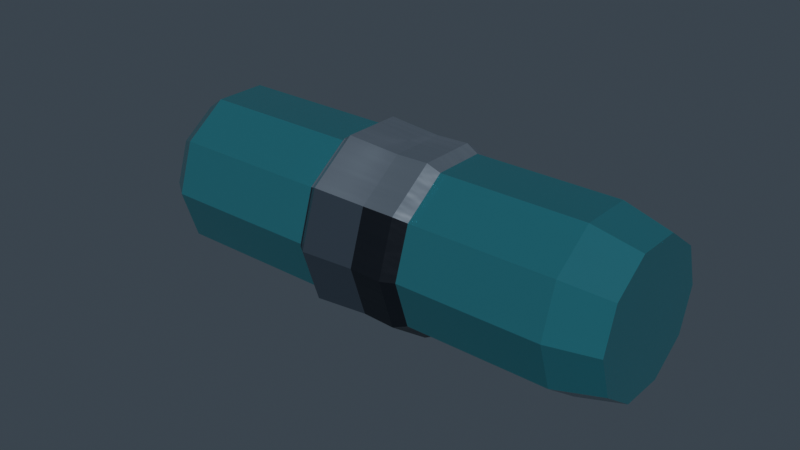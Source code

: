 # Source: HydroCoreRound_v06.blend  (saved by Blender 5.2.45; exported with 4.5.12 LTS)
import bpy
from mathutils import Matrix  # noqa: F401  (used for matrix-valued properties, if any)

bpy.ops.wm.read_factory_settings(use_empty=True)
scene = bpy.context.scene
scene.name = 'Asset copy HydroCoreRound'

# ---- materials (node trees are filled in below, after node groups)
mat_ts_metal___blued_steel = bpy.data.materials.new('TS_Metal · blued steel')
mat_ts_metal___blued_steel.diffuse_color = (0.09759, 0.1274, 0.1714, 1.0)
mat_ts_panel___brushed_silver = bpy.data.materials.new('TS_Panel · brushed silver')
mat_ts_panel___brushed_silver.diffuse_color = (0.3278, 0.3916, 0.4735, 1.0)
mat_ts_glass___hydro_core = bpy.data.materials.new('TS_Glass · hydro core')
mat_ts_glass___hydro_core.diffuse_color = (0.04092, 0.2016, 0.2542, 1.0)
mat_ts_body___black_alloy = bpy.data.materials.new('TS_Body · black alloy')
mat_ts_body___black_alloy.diffuse_color = (0.02029, 0.02519, 0.0356, 1.0)
mat_ts_accent___blue_ceramic = bpy.data.materials.new('TS_Accent · blue ceramic')
mat_ts_accent___blue_ceramic.diffuse_color = (0.02122, 0.05613, 0.08022, 1.0)

# ---- material node trees
mat_ts_metal___blued_steel.use_nodes = True; mat_ts_metal___blued_steel.node_tree.nodes.clear()
_N = mat_ts_metal___blued_steel.node_tree.nodes; _L = mat_ts_metal___blued_steel.node_tree.links
n0 = _N.new('ShaderNodeBsdfPrincipled'); n0.name = 'Principled BSDF'; n0.location = (-200, 100)
n0.inputs[0].default_value = (0.09759, 0.1274, 0.1714, 1.0)
n0.inputs[1].default_value = 0.7
n0.inputs[2].default_value = 0.34
n0.inputs[10].default_value = 0.005
n0.inputs[19].default_value = 0.17
n0.inputs[27].default_value = (0.09759, 0.1274, 0.1714, 1.0)
n1 = _N.new('ShaderNodeOutputMaterial'); n1.name = 'Material Output'; n1.location = (200, 100)
_L.new(n0.outputs[0], n1.inputs[0])
n1.is_active_output = True
mat_ts_panel___brushed_silver.use_nodes = True; mat_ts_panel___brushed_silver.node_tree.nodes.clear()
_N = mat_ts_panel___brushed_silver.node_tree.nodes; _L = mat_ts_panel___brushed_silver.node_tree.links
n0 = _N.new('ShaderNodeBsdfPrincipled'); n0.name = 'Principled BSDF'; n0.location = (-200, 100)
n0.inputs[0].default_value = (0.3278, 0.3916, 0.4735, 1.0)
n0.inputs[1].default_value = 0.78
n0.inputs[10].default_value = 0.005
n0.inputs[15].default_value = 0.38
n0.inputs[19].default_value = 0.17
n0.inputs[27].default_value = (0.3278, 0.3916, 0.4735, 1.0)
n1 = _N.new('ShaderNodeOutputMaterial'); n1.name = 'Material Output'; n1.location = (200, 100)
n2 = _N.new('ShaderNodeTexCoord'); n2.name = 'Texture Coordinate'; n2.location = (0, 0)
n3 = _N.new('ShaderNodeVectorMath'); n3.name = 'Vector Math'; n3.location = (0, 0)
n3.operation = 'MULTIPLY'
n3.inputs[1].default_value = (8.0, 165.0, 165.0)
n4 = _N.new('ShaderNodeTexNoise'); n4.name = 'Noise Texture'; n4.location = (0, 0)
n4.width = 160
n4.inputs[2].default_value = 1.0
n5 = _N.new('ShaderNodeBump'); n5.name = 'Bump'; n5.location = (0, 0)
n5.inputs[0].default_value = 0.09
n5.inputs[1].default_value = 0.004
n6 = _N.new('ShaderNodeMapRange'); n6.name = 'Map Range'; n6.location = (0, 0)
n6.inputs[3].default_value = 0.25
n6.inputs[4].default_value = 0.37
_L.new(n0.outputs[0], n1.inputs[0])
_L.new(n2.outputs[3], n3.inputs[0])
_L.new(n3.outputs[0], n4.inputs[0])
_L.new(n4.outputs[0], n6.inputs[0])
_L.new(n4.outputs[0], n5.inputs[3])
_L.new(n5.outputs[0], n0.inputs[5])
_L.new(n6.outputs[0], n0.inputs[2])
n1.is_active_output = True
mat_ts_glass___hydro_core.use_nodes = True; mat_ts_glass___hydro_core.node_tree.nodes.clear()
_N = mat_ts_glass___hydro_core.node_tree.nodes; _L = mat_ts_glass___hydro_core.node_tree.links
n0 = _N.new('ShaderNodeBsdfPrincipled'); n0.name = 'Principled BSDF'; n0.location = (-200, 100)
n0.inputs[0].default_value = (0.04092, 0.2016, 0.2542, 1.0)
n0.inputs[1].default_value = 0.16
n0.inputs[2].default_value = 0.19
n0.inputs[10].default_value = 0.005
n0.inputs[18].default_value = 0.31
n0.inputs[19].default_value = 0.07
n0.inputs[27].default_value = (0.04092, 0.2016, 0.2542, 1.0)
n1 = _N.new('ShaderNodeOutputMaterial'); n1.name = 'Material Output'; n1.location = (200, 100)
_L.new(n0.outputs[0], n1.inputs[0])
n1.is_active_output = True
mat_ts_body___black_alloy.use_nodes = True; mat_ts_body___black_alloy.node_tree.nodes.clear()
_N = mat_ts_body___black_alloy.node_tree.nodes; _L = mat_ts_body___black_alloy.node_tree.links
n0 = _N.new('ShaderNodeBsdfPrincipled'); n0.name = 'Principled BSDF'; n0.location = (-200, 100)
n0.inputs[0].default_value = (0.02029, 0.02519, 0.0356, 1.0)
n0.inputs[1].default_value = 0.62
n0.inputs[10].default_value = 0.005
n0.inputs[15].default_value = 0.38
n0.inputs[19].default_value = 0.17
n0.inputs[27].default_value = (0.02029, 0.02519, 0.0356, 1.0)
n1 = _N.new('ShaderNodeOutputMaterial'); n1.name = 'Material Output'; n1.location = (200, 100)
n2 = _N.new('ShaderNodeTexCoord'); n2.name = 'Texture Coordinate'; n2.location = (0, 0)
n3 = _N.new('ShaderNodeVectorMath'); n3.name = 'Vector Math'; n3.location = (0, 0)
n3.operation = 'MULTIPLY'
n3.inputs[1].default_value = (8.0, 165.0, 165.0)
n4 = _N.new('ShaderNodeTexNoise'); n4.name = 'Noise Texture'; n4.location = (0, 0)
n4.width = 160
n4.inputs[2].default_value = 1.0
n5 = _N.new('ShaderNodeBump'); n5.name = 'Bump'; n5.location = (0, 0)
n5.inputs[0].default_value = 0.075
n5.inputs[1].default_value = 0.004
n6 = _N.new('ShaderNodeMapRange'); n6.name = 'Map Range'; n6.location = (0, 0)
n6.inputs[3].default_value = 0.29
n6.inputs[4].default_value = 0.41
_L.new(n0.outputs[0], n1.inputs[0])
_L.new(n2.outputs[3], n3.inputs[0])
_L.new(n3.outputs[0], n4.inputs[0])
_L.new(n4.outputs[0], n6.inputs[0])
_L.new(n4.outputs[0], n5.inputs[3])
_L.new(n5.outputs[0], n0.inputs[5])
_L.new(n6.outputs[0], n0.inputs[2])
n1.is_active_output = True
mat_ts_accent___blue_ceramic.use_nodes = True; mat_ts_accent___blue_ceramic.node_tree.nodes.clear()
_N = mat_ts_accent___blue_ceramic.node_tree.nodes; _L = mat_ts_accent___blue_ceramic.node_tree.links
n0 = _N.new('ShaderNodeBsdfPrincipled'); n0.name = 'Principled BSDF'; n0.location = (-200, 100)
n0.inputs[0].default_value = (0.02122, 0.05613, 0.08022, 1.0)
n0.inputs[1].default_value = 0.3
n0.inputs[2].default_value = 0.4
n0.inputs[10].default_value = 0.005
n0.inputs[19].default_value = 0.07
n0.inputs[27].default_value = (0.02122, 0.05613, 0.08022, 1.0)
n1 = _N.new('ShaderNodeOutputMaterial'); n1.name = 'Material Output'; n1.location = (200, 100)
_L.new(n0.outputs[0], n1.inputs[0])
n1.is_active_output = True

# ---- world
world_tempest___neutral_studio_004 = bpy.data.worlds.new('Tempest | Neutral studio.004'); scene.world = world_tempest___neutral_studio_004
world_tempest___neutral_studio_004.use_nodes = True; world_tempest___neutral_studio_004.node_tree.nodes.clear()
_N = world_tempest___neutral_studio_004.node_tree.nodes; _L = world_tempest___neutral_studio_004.node_tree.links
n0 = _N.new('ShaderNodeBackground'); n0.name = 'Background'; n0.location = (-200, 100)
n0.inputs[0].default_value = (0.14, 0.18, 0.23, 1.0)
n0.inputs[1].default_value = 0.36
n1 = _N.new('ShaderNodeOutputWorld'); n1.name = 'World Output'; n1.location = (200, 100)
_L.new(n0.outputs[0], n1.inputs[0])
n1.is_active_output = True

# ---- meshes
me_round_darksilvertaper_001 = bpy.data.meshes.new('Round_DarkSilverTaper.001')
me_round_darksilvertaper_001.from_pydata([(-0.02875, 0.023, -3.201e-10), (-0.02875, 0.01861, 0.01352), (-0.02875, 0.007107, 0.02187), (-0.02875, -0.007107, 0.02187), (-0.02875, -0.01861, 0.01352), (-0.02875, -0.023, -3.201e-10), (-0.02875, -0.01861, -0.01352), (-0.02875, -0.007107, -0.02187), (-0.02875, 0.007107, -0.02187), (-0.02875, 0.01861, -0.01352), (-0.00875, 0.023, -3.201e-10), (-0.00875, 0.01861, 0.01352), (-0.00875, 0.007107, 0.02187), (-0.00875, -0.007107, 0.02187), (-0.00875, -0.01861, 0.01352), (-0.00875, -0.023, -3.201e-10), (-0.00875, -0.01861, -0.01352), (-0.00875, -0.007107, -0.02187), (-0.00875, 0.007107, -0.02187), (-0.00875, 0.01861, -0.01352), (0.01225, 0.014, -3.201e-10), (0.01225, 0.01133, 0.008229), (0.01225, 0.004326, 0.01331), (0.01225, -0.004326, 0.01331), (0.01225, -0.01133, 0.008229), (0.01225, -0.014, -3.201e-10), (0.01225, -0.01133, -0.008229), (0.01225, -0.004326, -0.01331), (0.01225, 0.004326, -0.01331), (0.01225, 0.01133, -0.008229), (0.02525, 0.004, -3.201e-10), (0.02525, 0.003236, 0.002351), (0.02525, 0.001236, 0.003804), (0.02525, -0.001236, 0.003804), (0.02525, -0.003236, 0.002351), (0.02525, -0.004, -3.201e-10), (0.02525, -0.003236, -0.002351), (0.02525, -0.001236, -0.003804), (0.02525, 0.001236, -0.003804), (0.02525, 0.003236, -0.002351)], [], [(0, 1, 11, 10), (1, 2, 12, 11), (2, 3, 13, 12), (3, 4, 14, 13), (4, 5, 15, 14), (5, 6, 16, 15), (6, 7, 17, 16), (7, 8, 18, 17), (8, 9, 19, 18), (9, 0, 10, 19), (10, 11, 21, 20), (11, 12, 22, 21), (12, 13, 23, 22), (13, 14, 24, 23), (14, 15, 25, 24), (15, 16, 26, 25), (16, 17, 27, 26), (17, 18, 28, 27), (18, 19, 29, 28), (19, 10, 20, 29), (20, 21, 31, 30), (21, 22, 32, 31), (22, 23, 33, 32), (23, 24, 34, 33), (24, 25, 35, 34), (25, 26, 36, 35), (26, 27, 37, 36), (27, 28, 38, 37), (28, 29, 39, 38), (29, 20, 30, 39), (9, 8, 7, 6, 5, 4, 3, 2, 1, 0), (30, 31, 32, 33, 34, 35, 36, 37, 38, 39)])
me_round_darksilvertaper_001.polygons.foreach_set('material_index', [0, 1, 1, 1, 0, 0, 0, 0, 0, 0, 0, 1, 1, 1, 0, 0, 0, 0, 0, 0, 0, 1, 1, 1, 0, 0, 0, 0, 0, 0, 0, 0])
me_round_darksilvertaper_001.materials.append(mat_ts_metal___blued_steel)
me_round_darksilvertaper_001.materials.append(mat_ts_panel___brushed_silver)
me_round_darksilvertaper_001.update()
me_round_pressureglass_001 = bpy.data.meshes.new('Round_PressureGlass.001')
me_round_pressureglass_001.from_pydata([(-0.075, 0.022, -3.027e-10), (-0.075, 0.0178, 0.01293), (-0.075, 0.006798, 0.02092), (-0.075, -0.006798, 0.02092), (-0.075, -0.0178, 0.01293), (-0.075, -0.022, -3.027e-10), (-0.075, -0.0178, -0.01293), (-0.075, -0.006798, -0.02092), (-0.075, 0.006798, -0.02092), (-0.075, 0.0178, -0.01293), (-0.068, 0.027, -3.027e-10), (-0.068, 0.02184, 0.01587), (-0.068, 0.008343, 0.02568), (-0.068, -0.008343, 0.02568), (-0.068, -0.02184, 0.01587), (-0.068, -0.027, -3.027e-10), (-0.068, -0.02184, -0.01587), (-0.068, -0.008343, -0.02568), (-0.068, 0.008343, -0.02568), (-0.068, 0.02184, -0.01587), (0.064, 0.027, -3.027e-10), (0.064, 0.02184, 0.01587), (0.064, 0.008343, 0.02568), (0.064, -0.008343, 0.02568), (0.064, -0.02184, 0.01587), (0.064, -0.027, -3.027e-10), (0.064, -0.02184, -0.01587), (0.064, -0.008343, -0.02568), (0.064, 0.008343, -0.02568), (0.064, 0.02184, -0.01587), (0.079, 0.023, -3.027e-10), (0.079, 0.01861, 0.01352), (0.079, 0.007107, 0.02187), (0.079, -0.007107, 0.02187), (0.079, -0.01861, 0.01352), (0.079, -0.023, -3.027e-10), (0.079, -0.01861, -0.01352), (0.079, -0.007107, -0.02187), (0.079, 0.007107, -0.02187), (0.079, 0.01861, -0.01352)], [], [(0, 1, 11, 10), (1, 2, 12, 11), (2, 3, 13, 12), (3, 4, 14, 13), (4, 5, 15, 14), (5, 6, 16, 15), (6, 7, 17, 16), (7, 8, 18, 17), (8, 9, 19, 18), (9, 0, 10, 19), (10, 11, 21, 20), (11, 12, 22, 21), (12, 13, 23, 22), (13, 14, 24, 23), (14, 15, 25, 24), (15, 16, 26, 25), (16, 17, 27, 26), (17, 18, 28, 27), (18, 19, 29, 28), (19, 10, 20, 29), (20, 21, 31, 30), (21, 22, 32, 31), (22, 23, 33, 32), (23, 24, 34, 33), (24, 25, 35, 34), (25, 26, 36, 35), (26, 27, 37, 36), (27, 28, 38, 37), (28, 29, 39, 38), (29, 20, 30, 39), (9, 8, 7, 6, 5, 4, 3, 2, 1, 0), (30, 31, 32, 33, 34, 35, 36, 37, 38, 39)])
me_round_pressureglass_001.materials.append(mat_ts_glass___hydro_core)
me_round_pressureglass_001.update()
me_round_rearcollar_001 = bpy.data.meshes.new('Round_RearCollar.001')
me_round_rearcollar_001.from_pydata([(-0.01875, 0.018, 0.0), (-0.01875, 0.01456, 0.01058), (-0.01875, 0.005562, 0.01712), (-0.01875, -0.005562, 0.01712), (-0.01875, -0.01456, 0.01058), (-0.01875, -0.018, 2.204e-18), (-0.01875, -0.01456, -0.01058), (-0.01875, -0.005562, -0.01712), (-0.01875, 0.005562, -0.01712), (-0.01875, 0.01456, -0.01058), (-0.01575, 0.028, 0.0), (-0.01575, 0.02265, 0.01646), (-0.01575, 0.008652, 0.02663), (-0.01575, -0.008652, 0.02663), (-0.01575, -0.02265, 0.01646), (-0.01575, -0.028, 3.429e-18), (-0.01575, -0.02265, -0.01646), (-0.01575, -0.008652, -0.02663), (-0.01575, 0.008652, -0.02663), (-0.01575, 0.02265, -0.01646), (0.01425, 0.029, 0.0), (0.01425, 0.02346, 0.01705), (0.01425, 0.008961, 0.02758), (0.01425, -0.008961, 0.02758), (0.01425, -0.02346, 0.01705), (0.01425, -0.029, 3.551e-18), (0.01425, -0.02346, -0.01705), (0.01425, -0.008961, -0.02758), (0.01425, 0.008961, -0.02758), (0.01425, 0.02346, -0.01705), (0.02025, 0.026, 0.0), (0.02025, 0.02103, 0.01528), (0.02025, 0.008034, 0.02473), (0.02025, -0.008034, 0.02473), (0.02025, -0.02103, 0.01528), (0.02025, -0.026, 3.184e-18), (0.02025, -0.02103, -0.01528), (0.02025, -0.008034, -0.02473), (0.02025, 0.008034, -0.02473), (0.02025, 0.02103, -0.01528)], [], [(0, 1, 11, 10), (1, 2, 12, 11), (2, 3, 13, 12), (3, 4, 14, 13), (4, 5, 15, 14), (5, 6, 16, 15), (6, 7, 17, 16), (7, 8, 18, 17), (8, 9, 19, 18), (9, 0, 10, 19), (10, 11, 21, 20), (11, 12, 22, 21), (12, 13, 23, 22), (13, 14, 24, 23), (14, 15, 25, 24), (15, 16, 26, 25), (16, 17, 27, 26), (17, 18, 28, 27), (18, 19, 29, 28), (19, 10, 20, 29), (20, 21, 31, 30), (21, 22, 32, 31), (22, 23, 33, 32), (23, 24, 34, 33), (24, 25, 35, 34), (25, 26, 36, 35), (26, 27, 37, 36), (27, 28, 38, 37), (28, 29, 39, 38), (29, 20, 30, 39), (9, 8, 7, 6, 5, 4, 3, 2, 1, 0), (30, 31, 32, 33, 34, 35, 36, 37, 38, 39)])
me_round_rearcollar_001.polygons.foreach_set('material_index', [0, 1, 1, 1, 0, 0, 0, 0, 0, 0, 0, 1, 1, 1, 0, 0, 0, 0, 0, 0, 0, 1, 1, 1, 0, 0, 0, 0, 0, 0, 0, 0])
me_round_rearcollar_001.materials.append(mat_ts_body___black_alloy)
me_round_rearcollar_001.materials.append(mat_ts_panel___brushed_silver)
me_round_rearcollar_001.update()
me_round_frontcollar_001 = bpy.data.meshes.new('Round_FrontCollar.001')
me_round_frontcollar_001.from_pydata([(-0.018, 0.026, -1.164e-10), (-0.018, 0.02103, 0.01528), (-0.018, 0.008034, 0.02473), (-0.018, -0.008034, 0.02473), (-0.018, -0.02103, 0.01528), (-0.018, -0.026, -1.164e-10), (-0.018, -0.02103, -0.01528), (-0.018, -0.008034, -0.02473), (-0.018, 0.008034, -0.02473), (-0.018, 0.02103, -0.01528), (-0.013, 0.03, -1.164e-10), (-0.013, 0.02427, 0.01763), (-0.013, 0.009271, 0.02853), (-0.013, -0.009271, 0.02853), (-0.013, -0.02427, 0.01763), (-0.013, -0.03, -1.164e-10), (-0.013, -0.02427, -0.01763), (-0.013, -0.009271, -0.02853), (-0.013, 0.009271, -0.02853), (-0.013, 0.02427, -0.01763), (0.012, 0.028, -1.164e-10), (0.012, 0.02265, 0.01646), (0.012, 0.008652, 0.02663), (0.012, -0.008652, 0.02663), (0.012, -0.02265, 0.01646), (0.012, -0.028, -1.164e-10), (0.012, -0.02265, -0.01646), (0.012, -0.008652, -0.02663), (0.012, 0.008652, -0.02663), (0.012, 0.02265, -0.01646), (0.019, 0.023, -1.164e-10), (0.019, 0.01861, 0.01352), (0.019, 0.007107, 0.02187), (0.019, -0.007107, 0.02187), (0.019, -0.01861, 0.01352), (0.019, -0.023, -1.164e-10), (0.019, -0.01861, -0.01352), (0.019, -0.007107, -0.02187), (0.019, 0.007107, -0.02187), (0.019, 0.01861, -0.01352)], [], [(0, 1, 11, 10), (1, 2, 12, 11), (2, 3, 13, 12), (3, 4, 14, 13), (4, 5, 15, 14), (5, 6, 16, 15), (6, 7, 17, 16), (7, 8, 18, 17), (8, 9, 19, 18), (9, 0, 10, 19), (10, 11, 21, 20), (11, 12, 22, 21), (12, 13, 23, 22), (13, 14, 24, 23), (14, 15, 25, 24), (15, 16, 26, 25), (16, 17, 27, 26), (17, 18, 28, 27), (18, 19, 29, 28), (19, 10, 20, 29), (20, 21, 31, 30), (21, 22, 32, 31), (22, 23, 33, 32), (23, 24, 34, 33), (24, 25, 35, 34), (25, 26, 36, 35), (26, 27, 37, 36), (27, 28, 38, 37), (28, 29, 39, 38), (29, 20, 30, 39), (9, 8, 7, 6, 5, 4, 3, 2, 1, 0), (30, 31, 32, 33, 34, 35, 36, 37, 38, 39)])
me_round_frontcollar_001.polygons.foreach_set('material_index', [0, 1, 1, 1, 0, 0, 0, 0, 0, 0, 0, 1, 1, 1, 0, 0, 0, 0, 0, 0, 0, 1, 1, 1, 0, 0, 0, 0, 0, 0, 0, 0])
me_round_frontcollar_001.materials.append(mat_ts_metal___blued_steel)
me_round_frontcollar_001.materials.append(mat_ts_panel___brushed_silver)
me_round_frontcollar_001.update()
me_round_hydrocoreinsert_002 = bpy.data.meshes.new('Round_HydroCoreInsert.002')
me_round_hydrocoreinsert_002.from_pydata([(-0.08425, 0.011, -1.164e-11), (-0.08425, 0.008899, 0.006466), (-0.08425, 0.003399, 0.01046), (-0.08425, -0.003399, 0.01046), (-0.08425, -0.008899, 0.006466), (-0.08425, -0.011, -1.164e-11), (-0.08425, -0.008899, -0.006466), (-0.08425, -0.003399, -0.01046), (-0.08425, 0.003399, -0.01046), (-0.08425, 0.008899, -0.006466), (-0.02525, 0.015, -1.164e-11), (-0.02525, 0.01214, 0.008817), (-0.02525, 0.004635, 0.01427), (-0.02525, -0.004635, 0.01427), (-0.02525, -0.01214, 0.008817), (-0.02525, -0.015, -1.164e-11), (-0.02525, -0.01214, -0.008817), (-0.02525, -0.004635, -0.01427), (-0.02525, 0.004635, -0.01427), (-0.02525, 0.01214, -0.008817), (0.03375, 0.013, -1.164e-11), (0.03375, 0.01052, 0.007641), (0.03375, 0.004017, 0.01236), (0.03375, -0.004017, 0.01236), (0.03375, -0.01052, 0.007641), (0.03375, -0.013, -1.164e-11), (0.03375, -0.01052, -0.007641), (0.03375, -0.004017, -0.01236), (0.03375, 0.004017, -0.01236), (0.03375, 0.01052, -0.007641), (0.07575, 0.007, -1.164e-11), (0.07575, 0.005663, 0.004114), (0.07575, 0.002163, 0.006657), (0.07575, -0.002163, 0.006657), (0.07575, -0.005663, 0.004114), (0.07575, -0.007, -1.164e-11), (0.07575, -0.005663, -0.004114), (0.07575, -0.002163, -0.006657), (0.07575, 0.002163, -0.006657), (0.07575, 0.005663, -0.004114)], [], [(0, 1, 11, 10), (1, 2, 12, 11), (2, 3, 13, 12), (3, 4, 14, 13), (4, 5, 15, 14), (5, 6, 16, 15), (6, 7, 17, 16), (7, 8, 18, 17), (8, 9, 19, 18), (9, 0, 10, 19), (10, 11, 21, 20), (11, 12, 22, 21), (12, 13, 23, 22), (13, 14, 24, 23), (14, 15, 25, 24), (15, 16, 26, 25), (16, 17, 27, 26), (17, 18, 28, 27), (18, 19, 29, 28), (19, 10, 20, 29), (20, 21, 31, 30), (21, 22, 32, 31), (22, 23, 33, 32), (23, 24, 34, 33), (24, 25, 35, 34), (25, 26, 36, 35), (26, 27, 37, 36), (27, 28, 38, 37), (28, 29, 39, 38), (29, 20, 30, 39), (9, 8, 7, 6, 5, 4, 3, 2, 1, 0), (30, 31, 32, 33, 34, 35, 36, 37, 38, 39)])
me_round_hydrocoreinsert_002.materials.append(mat_ts_accent___blue_ceramic)
me_round_hydrocoreinsert_002.update()

# ---- objects
ob_round_darksilvertaper_001 = bpy.data.objects.new('Round_DarkSilverTaper.001', me_round_darksilvertaper_001)
ob_round_pressureglass_001 = bpy.data.objects.new('Round_PressureGlass.001', me_round_pressureglass_001)
ob_round_rearcollar_001 = bpy.data.objects.new('Round_RearCollar.001', me_round_rearcollar_001)
ob_round_frontcollar_001 = bpy.data.objects.new('Round_FrontCollar.001', me_round_frontcollar_001)
ob_round_hydrocoreinsert_001 = bpy.data.objects.new('Round_HydroCoreInsert.001', me_round_hydrocoreinsert_002)

# ---- transforms, parenting, visibility, modifiers, constraints
ob_round_darksilvertaper_001.location = (0.0, 0.0, 0.0)
ob_round_pressureglass_001.location = (0.0, 0.0, 0.0)
ob_round_rearcollar_001.location = (0.0, 0.0, 0.0)
ob_round_frontcollar_001.location = (0.0, 0.0, 0.0)
ob_round_hydrocoreinsert_001.location = (0.0, 0.0, 0.0)

# ---- collection membership
scene.collection.objects.link(ob_round_darksilvertaper_001)
scene.collection.objects.link(ob_round_pressureglass_001)
scene.collection.objects.link(ob_round_rearcollar_001)
scene.collection.objects.link(ob_round_frontcollar_001)
scene.collection.objects.link(ob_round_hydrocoreinsert_001)

# ---- scene / render settings (as saved in the file)
scene.frame_start = 1; scene.frame_end = 250; scene.frame_set(1)
scene.render.engine = 'BLENDER_EEVEE_NEXT'
scene.render.image_settings.exr_codec = 'NONE'
scene.render.use_bake_clear = False
scene.render.bake_margin = 0
scene.render.bake_bias = 0.0
scene.render.bake_samples = 0
scene.render.simplify_subdivision_render = 0
scene.render.simplify_child_particles_render = 0.0
scene.render.compositor_device = 'GPU'
scene.eevee.use_volume_custom_range = False
scene.eevee.gtao_distance = 0.0
scene.eevee.use_fast_gi = False
scene.eevee.fast_gi_thickness_near = 0.1
scene.eevee.fast_gi_thickness_far = 0.0
scene.eevee.ray_tracing_options.screen_trace_thickness = 0.1
bpy.context.view_layer.update()

# ---- added for rendering (the .blend has no active camera and no usable light): camera, sun
cam_auto = bpy.data.cameras.new('AutoCamera')
cam_auto.lens = 50.0
cam_auto.sensor_width = 36.0
cam_auto.clip_end = 1000.0
ob_auto_camera = bpy.data.objects.new('AutoCamera', cam_auto)
scene.collection.objects.link(ob_auto_camera)
ob_auto_camera.location = (0.18242, -0.222054, 0.148036)
ob_auto_camera.rotation_euler = (1.09748, -7.21219e-08, 0.694738)
scene.camera = ob_auto_camera
light_auto_sun = bpy.data.lights.new('AutoSun', 'SUN')
light_auto_sun.energy = 3.0
light_auto_sun.angle = 0.0523599
ob_auto_sun = bpy.data.objects.new('AutoSun', light_auto_sun)
scene.collection.objects.link(ob_auto_sun)
ob_auto_sun.rotation_euler = (0.872665, 0.174533, 0.523599)
bpy.context.view_layer.update()
